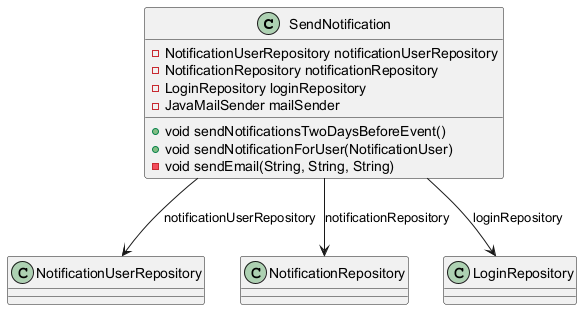

The diagram above was rendered by PlantUML. Its source (embedded in the PNG):
@startuml Complete Service Notification Class Diagram

class SendNotification {
    - NotificationUserRepository notificationUserRepository
    - NotificationRepository notificationRepository
    - LoginRepository loginRepository
    - JavaMailSender mailSender
    + void sendNotificationsTwoDaysBeforeEvent()
    + void sendNotificationForUser(NotificationUser)
    - void sendEmail(String, String, String)
}

' Relationships
SendNotification --> NotificationUserRepository : notificationUserRepository
SendNotification --> NotificationRepository : notificationRepository
SendNotification --> LoginRepository : loginRepository

@enduml